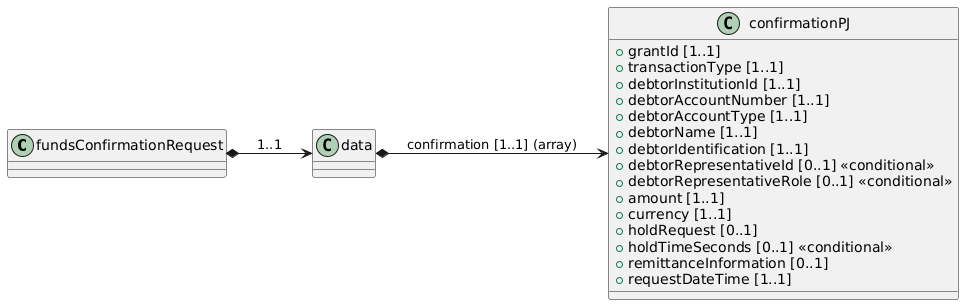

The diagram above was rendered by PlantUML. Its source (embedded in the PNG):
@startuml
left to right direction

class fundsConfirmationRequest {
}

class data {
}

class confirmationPJ {
  + grantId [1..1]
  + transactionType [1..1]
  + debtorInstitutionId [1..1]
  + debtorAccountNumber [1..1]
  + debtorAccountType [1..1]
  + debtorName [1..1]
  + debtorIdentification [1..1]
  + debtorRepresentativeId [0..1] <<conditional>>
  + debtorRepresentativeRole [0..1] <<conditional>>
  + amount [1..1]
  + currency [1..1]
  + holdRequest [0..1]
  + holdTimeSeconds [0..1] <<conditional>>
  + remittanceInformation [0..1]
  + requestDateTime [1..1]
}

' Relaciones
fundsConfirmationRequest *--> data : "1..1"
data *--> confirmationPJ : "confirmation [1..1] (array)"
@enduml